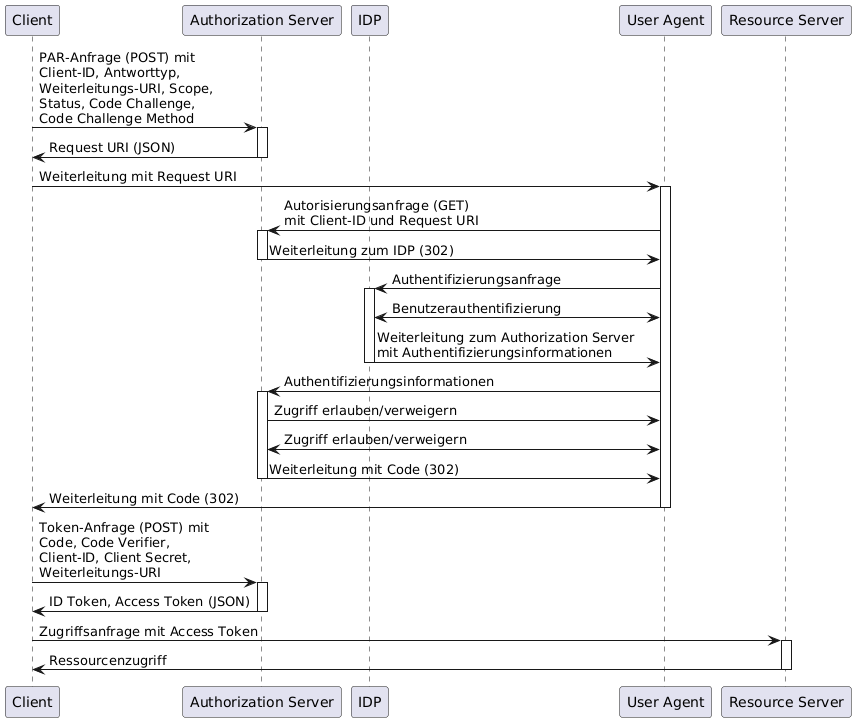

The diagram above was rendered by PlantUML. Its source (embedded in the PNG):
@startuml "oidc-flow-with-PAR-high-level"
participant cl as "Client"
participant AuthS as "Authorization Server"
participant IDP
participant ua as "User Agent"
participant rs as "Resource Server"

cl -> AuthS: PAR-Anfrage (POST) mit \nClient-ID, Antworttyp, \nWeiterleitungs-URI, Scope, \nStatus, Code Challenge, \nCode Challenge Method
activate AuthS
AuthS -> cl: Request URI (JSON)
deactivate AuthS

cl -> ua: Weiterleitung mit Request URI
activate ua
ua -> AuthS: Autorisierungsanfrage (GET) \nmit Client-ID und Request URI
activate AuthS
AuthS -> ua: Weiterleitung zum IDP (302)
deactivate AuthS
ua -> IDP: Authentifizierungsanfrage
activate IDP
ua <-> IDP: Benutzerauthentifizierung
IDP -> ua: Weiterleitung zum Authorization Server \nmit Authentifizierungsinformationen
deactivate IDP
ua -> AuthS: Authentifizierungsinformationen
activate AuthS
AuthS -> ua: Zugriff erlauben/verweigern 
ua <-> AuthS: Zugriff erlauben/verweigern
AuthS -> ua: Weiterleitung mit Code (302)
deactivate AuthS
ua -> cl: Weiterleitung mit Code (302)
deactivate ua

cl -> AuthS: Token-Anfrage (POST) mit \nCode, Code Verifier, \nClient-ID, Client Secret, \nWeiterleitungs-URI
activate AuthS
AuthS -> cl: ID Token, Access Token (JSON)
deactivate AuthS

cl -> rs: Zugriffsanfrage mit Access Token
activate rs
rs -> cl: Ressourcenzugriff
deactivate rs
@enduml